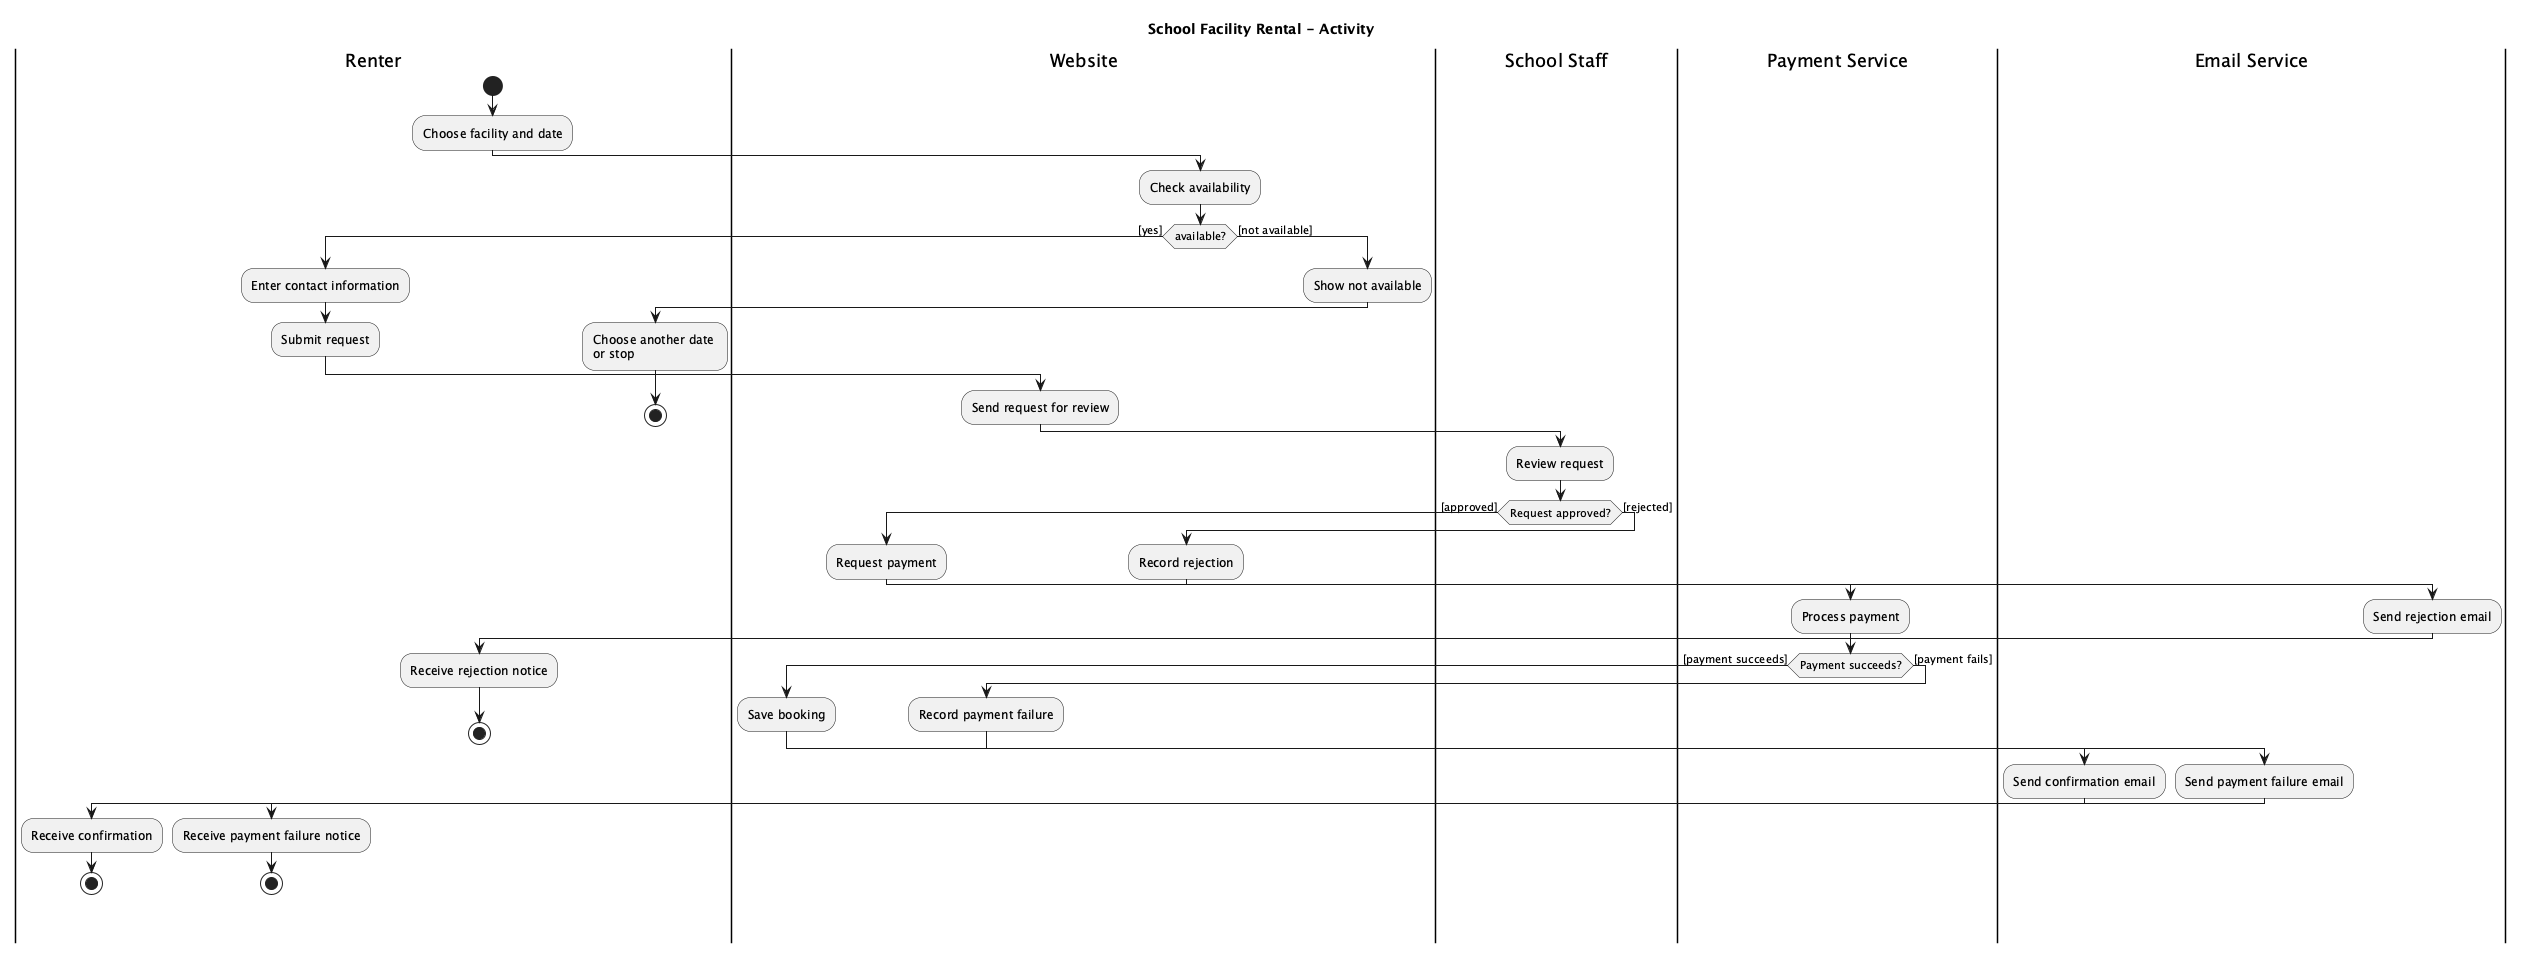

The diagram above was rendered by PlantUML. Its source (embedded in the PNG):
@startuml
!pragma layout smetana
'https://plantuml.com/activity-diagram-beta
title School Facility Rental - Activity

|Renter|
start
:Choose facility and date;

|Website|
:Check availability;

if (available?) then ([yes])
  |Renter|
  :Enter contact information;
  :Submit request;

  |Website|
  :Send request for review;

  |School Staff|
  :Review request;

  if (Request approved?) then ([approved])
    |Website|
    :Request payment;

    |Payment Service|
    :Process payment;

    if (Payment succeeds?) then ([payment succeeds])

        |Website|
        :Save booking;

        |Email Service|
        :Send confirmation email;

        |Renter|
        :Receive confirmation;

        stop

    else ([payment fails])

        |Website|
        :Record payment failure;

        |Email Service|
        :Send payment failure email;

        |Renter|
        :Receive payment failure notice;

        stop

    endif

  else ([rejected])

    |Website|
    :Record rejection;

    |Email Service|
    :Send rejection email;

    |Renter|
    :Receive rejection notice;

    stop

  endif

else ([not available])

    |Website|
    :Show not available;

    |Renter|
    :Choose another date \nor stop;

    stop

endif

@enduml